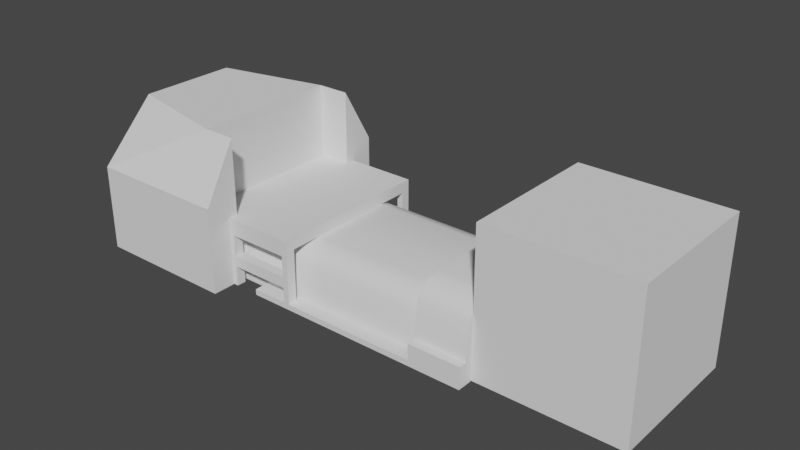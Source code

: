 # Source: strandcaster_glass.blend  (saved by Blender 3.6.11; exported with 4.5.12 LTS)
import bpy
from mathutils import Matrix  # noqa: F401  (used for matrix-valued properties, if any)

bpy.ops.wm.read_factory_settings(use_empty=True)
scene = bpy.context.scene
scene.name = 'Scene'

# ---- collections
col_collection = bpy.data.collections.new('Collection'); scene.collection.children.link(col_collection)

# ---- node groups
ng_auto_smooth = bpy.data.node_groups.new('Auto Smooth', 'GeometryNodeTree')
_s = ng_auto_smooth.interface.new_socket(name='Geometry', in_out='OUTPUT', socket_type='NodeSocketGeometry')
_s = ng_auto_smooth.interface.new_socket(name='Geometry', in_out='INPUT', socket_type='NodeSocketGeometry')
_s = ng_auto_smooth.interface.new_socket(name='Angle', in_out='INPUT', socket_type='NodeSocketFloat')
_s.subtype = 'ANGLE'
_s.min_value = 0.0
_s.max_value = 3.142
ng_auto_smooth.is_modifier = True
_N = ng_auto_smooth.nodes; _L = ng_auto_smooth.links
n0 = _N.new('NodeGroupOutput'); n0.name = 'Group Output'; n0.location = (480, -100)
n1 = _N.new('NodeGroupInput'); n1.name = 'Group Input'; n1.location = (-420, -300)
n2 = _N.new('NodeGroupInput'); n2.name = 'Group Input.001'; n2.location = (-60, -100)
n3 = _N.new('GeometryNodeSetShadeSmooth'); n3.name = 'Set Shade Smooth'; n3.location = (120, -100)
n3.domain = 'EDGE'
n4 = _N.new('GeometryNodeSetShadeSmooth'); n4.name = 'Set Shade Smooth.001'; n4.location = (300, -100)
n5 = _N.new('GeometryNodeInputMeshEdgeAngle'); n5.name = 'Edge Angle'; n5.location = (-420, -220)
n6 = _N.new('GeometryNodeInputEdgeSmooth'); n6.name = 'Is Edge Smooth'; n6.location = (-60, -160)
n7 = _N.new('GeometryNodeInputShadeSmooth'); n7.name = 'Is Face Smooth'; n7.location = (-240, -340)
n8 = _N.new('FunctionNodeBooleanMath'); n8.name = 'Boolean Math'; n8.location = (-60, -220)
n9 = _N.new('FunctionNodeCompare'); n9.name = 'Compare'; n9.location = (-240, -180)
n9.operation = 'LESS_EQUAL'
_L.new(n5.outputs[0], n9.inputs[0])
_L.new(n4.outputs[0], n0.inputs[0])
_L.new(n1.outputs[1], n9.inputs[1])
_L.new(n9.outputs[0], n8.inputs[0])
_L.new(n7.outputs[0], n8.inputs[1])
_L.new(n2.outputs[0], n3.inputs[0])
_L.new(n6.outputs[0], n3.inputs[1])
_L.new(n3.outputs[0], n4.inputs[0])
_L.new(n8.outputs[0], n3.inputs[2])
n0.is_active_output = True

# ---- world
world_world = bpy.data.worlds.new('World'); scene.world = world_world
world_world.use_nodes = True; world_world.node_tree.nodes.clear()
_N = world_world.node_tree.nodes; _L = world_world.node_tree.links
n0 = _N.new('ShaderNodeOutputWorld'); n0.name = 'World Output'; n0.location = (300, 300)
n1 = _N.new('ShaderNodeBackground'); n1.name = 'Background'; n1.location = (10, 300)
n1.inputs[0].default_value = (0.05088, 0.05088, 0.05088, 1.0)
_L.new(n1.outputs[0], n0.inputs[0])
n0.is_active_output = True
world_world.color = (0.05088, 0.05088, 0.05088)
world_world.use_sun_shadow = False
world_world.sun_shadow_jitter_overblur = 0.0

# ---- meshes
me_cube_001 = bpy.data.meshes.new('Cube.001')
me_cube_001.from_pydata([(-1.0, -1.0, -1.0), (-1.0, -1.0, 1.0), (-1.0, 1.0, -1.0), (-1.0, 1.0, 1.0), (1.0, -1.0, -1.0), (1.0, -1.0, 1.0), (1.0, 1.0, -1.0), (1.0, 1.0, 1.0)], [], [(0, 1, 3, 2), (2, 3, 7, 6), (6, 7, 5, 4), (4, 5, 1, 0), (2, 6, 4, 0), (7, 3, 1, 5)])
_uv = me_cube_001.uv_layers.new(name='UVMap')
_uv.uv.foreach_set('vector', [0.375, 0.0, 0.625, 0.0, 0.625, 0.25, 0.375, 0.25, 0.375, 0.25, 0.625, 0.25, 0.625, 0.5, 0.375, 0.5, 0.375, 0.5, 0.625, 0.5, 0.625, 0.75, 0.375, 0.75, 0.375, 0.75, 0.625, 0.75, 0.625, 1.0, 0.375, 1.0, 0.125, 0.5, 0.375, 0.5, 0.375, 0.75, 0.125, 0.75, 0.625, 0.5, 0.875, 0.5, 0.875, 0.75, 0.625, 0.75])
me_cube_001.update()
me_cube_curve_002 = bpy.data.meshes.new('Cube_Curve.002')
me_cube_curve_002.from_pydata([(1.336, 0.0, -0.1005), (1.664, 0.0, -0.1398), (1.664, 0.0, -0.1005), (1.336, 0.0, -0.1398), (5.757, 0.0, -0.1005), (5.757, 0.0, -0.1398), (1.336, -0.2976, -0.1005), (1.336, -0.4806, -0.3221), (1.336, -0.3891, -0.1302), (1.336, -0.4561, -0.2113), (1.664, -0.4428, -0.465), (1.664, -0.2918, -0.1398), (1.664, -0.4428, -0.3266), (1.664, -0.3675, -0.1644), (1.664, -0.4213, -0.2296), (1.664, -0.4806, -0.3221), (1.664, -0.4561, -0.2113), (1.664, -0.3891, -0.1302), (1.664, -0.2976, -0.1005), (1.664, -0.4806, -0.5044), (1.336, -0.4806, -0.5044), (1.336, -0.4213, -0.2296), (1.336, -0.4428, -0.3266), (1.336, -0.4428, -0.465), (1.336, -0.3675, -0.1644), (1.336, -0.2918, -0.1398), (5.757, -0.4806, -0.465), (5.757, -0.4561, -0.2113), (5.757, -0.3891, -0.1302), (5.757, -0.2976, -0.1005), (5.757, -0.4806, -0.5044), (5.757, -0.4428, -0.3266), (5.757, -0.4213, -0.2296), (5.757, -0.3675, -0.1644), (5.757, -0.2918, -0.1398), (5.757, -0.4428, -0.465), (2.364, -0.4806, -0.5044), (2.363, -0.4806, -0.465), (5.757, -0.5842, -0.465), (5.757, -0.5842, -0.5044), (2.363, -0.5842, -0.465), (2.364, -0.5842, -0.5044), (6.757, 0.0, -0.1005), (6.757, 0.0, -0.1398), (6.757, -0.4806, -0.465), (6.757, -0.4561, -0.2113), (6.757, -0.3891, -0.1302), (6.757, -0.2976, -0.1005), (6.757, -0.4806, -0.5044), (6.757, -0.4428, -0.3266), (6.757, -0.4213, -0.2296), (6.757, -0.3675, -0.1644), (6.757, -0.2918, -0.1398), (6.757, -0.4428, -0.465), (6.757, -0.5842, -0.465), (6.757, -0.5842, -0.5044), (5.757, 0.0, 0.01254), (6.757, -0.5842, -0.352), (5.757, -0.5842, -0.352), (5.757, -0.5264, -0.352), (5.757, -0.5019, -0.0983), (5.757, -0.4349, -0.01716), (5.757, -0.2976, 0.01254), (6.757, 0.0, 0.01254), (6.757, -0.5264, -0.352), (6.757, -0.5019, -0.0983), (6.757, -0.4349, -0.01716), (6.757, -0.2976, 0.01254), (1.336, 0.2976, -0.1005), (1.336, 0.4806, -0.3221), (1.336, 0.3891, -0.1302), (1.336, 0.4561, -0.2113), (1.664, 0.4428, -0.465), (1.664, 0.2918, -0.1398), (1.664, 0.4428, -0.3266), (1.664, 0.3675, -0.1644), (1.664, 0.4213, -0.2296), (1.664, 0.4806, -0.3221), (1.664, 0.4561, -0.2113), (1.664, 0.3891, -0.1302), (1.664, 0.2976, -0.1005), (1.664, 0.4806, -0.5044), (1.336, 0.4806, -0.5044), (1.336, 0.4213, -0.2296), (1.336, 0.4428, -0.3266), (1.336, 0.4428, -0.465), (1.336, 0.3675, -0.1644), (1.336, 0.2918, -0.1398), (5.757, 0.4806, -0.465), (5.757, 0.4561, -0.2113), (5.757, 0.3891, -0.1302), (5.757, 0.2976, -0.1005), (5.757, 0.4806, -0.5044), (5.757, 0.4428, -0.3266), (5.757, 0.4213, -0.2296), (5.757, 0.3675, -0.1644), (5.757, 0.2918, -0.1398), (5.757, 0.4428, -0.465), (2.364, 0.4806, -0.5044), (2.363, 0.4806, -0.465), (5.757, 0.5842, -0.465), (5.757, 0.5842, -0.5044), (2.363, 0.5842, -0.465), (2.364, 0.5842, -0.5044), (6.757, 0.4806, -0.465), (6.757, 0.4561, -0.2113), (6.757, 0.3891, -0.1302), (6.757, 0.2976, -0.1005), (6.757, 0.4806, -0.5044), (6.757, 0.4428, -0.3266), (6.757, 0.4213, -0.2296), (6.757, 0.3675, -0.1644), (6.757, 0.2918, -0.1398), (6.757, 0.4428, -0.465), (6.757, 0.5842, -0.465), (6.757, 0.5842, -0.5044), (6.757, 0.5842, -0.352), (5.757, 0.5842, -0.352), (5.757, 0.5264, -0.352), (5.757, 0.5019, -0.0983), (5.757, 0.4349, -0.01716), (5.757, 0.2976, 0.01254), (6.757, 0.5264, -0.352), (6.757, 0.5019, -0.0983), (6.757, 0.4349, -0.01716), (6.757, 0.2976, 0.01254)], [], [(45, 46, 66, 65), (27, 26, 59, 60), (33, 34, 52, 51), (39, 30, 48, 55), (9, 16, 17, 8), (6, 18, 2, 0), (20, 19, 15, 7), (7, 15, 16, 9), (8, 17, 18, 6), (10, 35, 30, 36, 19), (19, 36, 37, 15), (17, 28, 29, 18), (16, 27, 28, 17), (1, 5, 34, 11), (10, 23, 22, 12), (13, 24, 25, 11), (11, 25, 3, 1), (14, 21, 24, 13), (12, 22, 21, 14), (30, 35, 53, 48), (38, 39, 55, 54), (32, 33, 51, 50), (18, 29, 4, 2), (14, 32, 31, 12), (13, 33, 32, 14), (11, 34, 33, 13), (12, 31, 35, 10), (15, 37, 26, 27, 16), (41, 39, 38, 40), (36, 41, 40, 37), (37, 40, 38, 26), (30, 39, 41, 36), (50, 45, 44, 49), (51, 46, 45, 50), (52, 47, 46, 51), (49, 44, 48, 53), (43, 42, 47, 52), (44, 54, 55, 48), (44, 45, 65, 64), (35, 31, 49, 53), (34, 5, 43, 52), (31, 32, 50, 49), (60, 59, 64, 65), (59, 58, 57, 64), (61, 60, 65, 66), (62, 61, 66, 67), (56, 62, 67, 63), (26, 38, 58, 59), (28, 27, 60, 61), (46, 47, 67, 66), (54, 44, 64, 57), (29, 28, 61, 62), (38, 54, 57, 58), (47, 42, 63, 67), (4, 29, 62, 56), (105, 123, 124, 106), (89, 119, 118, 88), (95, 111, 112, 96), (101, 115, 108, 92), (71, 70, 79, 78), (68, 0, 2, 80), (82, 69, 77, 81), (69, 71, 78, 77), (70, 68, 80, 79), (72, 81, 98, 92, 97), (81, 77, 99, 98), (79, 80, 91, 90), (78, 79, 90, 89), (1, 73, 96, 5), (72, 74, 84, 85), (75, 73, 87, 86), (73, 1, 3, 87), (76, 75, 86, 83), (74, 76, 83, 84), (92, 108, 113, 97), (100, 114, 115, 101), (94, 110, 111, 95), (80, 2, 4, 91), (76, 74, 93, 94), (75, 76, 94, 95), (73, 75, 95, 96), (74, 72, 97, 93), (77, 78, 89, 88, 99), (103, 102, 100, 101), (98, 99, 102, 103), (99, 88, 100, 102), (92, 98, 103, 101), (110, 109, 104, 105), (111, 110, 105, 106), (112, 111, 106, 107), (109, 113, 108, 104), (43, 112, 107, 42), (104, 108, 115, 114), (104, 122, 123, 105), (97, 113, 109, 93), (96, 112, 43, 5), (93, 109, 110, 94), (119, 123, 122, 118), (118, 122, 116, 117), (120, 124, 123, 119), (121, 125, 124, 120), (56, 63, 125, 121), (88, 118, 117, 100), (90, 120, 119, 89), (106, 124, 125, 107), (114, 116, 122, 104), (91, 121, 120, 90), (100, 117, 116, 114), (107, 125, 63, 42), (4, 56, 121, 91)])
me_cube_curve_002.polygons.foreach_set('use_smooth', [True] * 110)
_k = set([(0, 6), (0, 68), (1, 11), (1, 73), (2, 18), (2, 80), (4, 29), (4, 91), (5, 34), (5, 96), (6, 8), (7, 9), (7, 20), (8, 9), (10, 12), (10, 35), (11, 13), (12, 14), (13, 14), (15, 16), (15, 19), (16, 17), (17, 18), (19, 20), (19, 36), (26, 27), (26, 37), (26, 38), (26, 59), (27, 28), (28, 29), (30, 35), (30, 36), (30, 39), (30, 48), (31, 32), (31, 35), (32, 33), (33, 34), (35, 53), (36, 37), (36, 41), (37, 40), (38, 39), (38, 40), (38, 58), (39, 41), (39, 55), (40, 41), (42, 47), (42, 107), (43, 52), (43, 112), (44, 45), (44, 48), (44, 54), (44, 64), (45, 46), (46, 47), (48, 53), (48, 55), (49, 50), (49, 53), (50, 51), (51, 52), (54, 55), (54, 57), (56, 62), (56, 121), (57, 58), (57, 64), (58, 59), (59, 60), (59, 64), (60, 61), (61, 62), (63, 67), (63, 125), (64, 65), (65, 66), (66, 67), (68, 70), (69, 71), (69, 82), (70, 71), (72, 74), (72, 97), (73, 75), (74, 76), (75, 76), (77, 78), (77, 81), (78, 79), (79, 80), (81, 82), (81, 98), (88, 89), (88, 99), (88, 100), (88, 118), (89, 90), (90, 91), (92, 97), (92, 98), (92, 101), (92, 108), (93, 94), (93, 97), (94, 95), (95, 96), (97, 113), (98, 99), (98, 103), (99, 102), (100, 101), (100, 102), (100, 117), (101, 103), (101, 115), (102, 103), (104, 105), (104, 108), (104, 114), (104, 122), (105, 106), (106, 107), (108, 113), (108, 115), (109, 110), (109, 113), (110, 111), (111, 112), (114, 115), (114, 116), (116, 117), (116, 122), (117, 118), (118, 119), (118, 122), (119, 120), (120, 121), (122, 123), (123, 124), (124, 125)])
me_cube_curve_002.attributes.new('sharp_edge', 'BOOLEAN', 'EDGE').data.foreach_set('value', [ (min(e.vertices), max(e.vertices)) in _k for e in me_cube_curve_002.edges])
_k = {(30, 48): 1.0, (35, 53): 1.0, (39, 55): 1.0, (15, 19): 1.0, (10, 12): 1.0, (7, 20): 1.0, (26, 27): 1.0, (27, 28): 1.0, (28, 29): 1.0, (4, 29): 1.0, (31, 32): 1.0, (32, 33): 1.0, (33, 34): 1.0, (31, 35): 1.0, (5, 34): 1.0, (30, 35): 1.0, (19, 36): 1.0, (10, 35): 1.0, (30, 36): 1.0, (38, 39): 1.0, (38, 40): 1.0, (39, 41): 1.0, (40, 41): 1.0, (37, 40): 1.0, (26, 37): 1.0, (36, 37): 1.0, (30, 39): 1.0, (26, 38): 1.0, (36, 41): 1.0, (44, 45): 1.0, (45, 46): 1.0, (46, 47): 1.0, (44, 48): 1.0, (42, 47): 1.0, (49, 50): 1.0, (50, 51): 1.0, (51, 52): 1.0, (49, 53): 1.0, (43, 52): 1.0, (48, 53): 1.0, (54, 55): 1.0, (48, 55): 1.0, (44, 54): 1.0, (57, 58): 1.0, (59, 60): 1.0, (60, 61): 1.0, (61, 62): 1.0, (56, 62): 1.0, (58, 59): 1.0, (64, 65): 1.0, (65, 66): 1.0, (66, 67): 1.0, (63, 67): 1.0, (57, 64): 1.0, (59, 64): 1.0, (38, 58): 1.0, (54, 57): 1.0, (92, 108): 1.0, (97, 113): 1.0, (101, 115): 1.0, (77, 81): 1.0, (72, 74): 1.0, (69, 82): 1.0, (88, 89): 1.0, (89, 90): 1.0, (90, 91): 1.0, (4, 91): 1.0, (93, 94): 1.0, (94, 95): 1.0, (95, 96): 1.0, (93, 97): 1.0, (5, 96): 1.0, (92, 97): 1.0, (81, 98): 1.0, (72, 97): 1.0, (92, 98): 1.0, (100, 101): 1.0, (100, 102): 1.0, (101, 103): 1.0, (102, 103): 1.0, (99, 102): 1.0, (88, 99): 1.0, (98, 99): 1.0, (92, 101): 1.0, (88, 100): 1.0, (98, 103): 1.0, (104, 105): 1.0, (105, 106): 1.0, (106, 107): 1.0, (104, 108): 1.0, (42, 107): 1.0, (109, 110): 1.0, (110, 111): 1.0, (111, 112): 1.0, (109, 113): 1.0, (43, 112): 1.0, (108, 113): 1.0, (114, 115): 1.0, (108, 115): 1.0, (104, 114): 1.0, (116, 117): 1.0, (118, 119): 1.0, (119, 120): 1.0, (120, 121): 1.0, (56, 121): 1.0, (117, 118): 1.0, (122, 123): 1.0, (123, 124): 1.0, (124, 125): 1.0, (63, 125): 1.0, (116, 122): 1.0, (118, 122): 1.0, (100, 117): 1.0, (114, 116): 1.0}
me_cube_curve_002.attributes.new('crease_edge', 'FLOAT', 'EDGE').data.foreach_set('value', [_k.get((min(e.vertices), max(e.vertices)), 0.0) for e in me_cube_curve_002.edges])
_uv = me_cube_curve_002.uv_layers.new(name='UVMap')
_uv.uv.foreach_set('vector', [0.4012, 0.7436, 0.4085, 0.7262, 0.4085, 0.7262, 0.4012, 0.7436, 0.4012, 0.75, 0.3913, 0.75, 0.3913, 0.75, 0.4012, 0.75, 0.4054, 0.723, 0.4076, 0.7041, 0.4076, 0.7041, 0.4054, 0.723, 0.0, 0.0, 0.0, 0.0, 0.0, 0.0, 0.0, 0.0, 0.4012, 0.75, 0.4012, 0.75, 0.4112, 0.75, 0.4112, 0.75, 0.4112, 0.7024, 0.4112, 0.7024, 0.4112, 0.625, 0.4112, 0.625, 0.375, 0.75, 0.375, 0.75, 0.3913, 0.75, 0.3913, 0.75, 0.3913, 0.75, 0.3913, 0.75, 0.4012, 0.75, 0.4012, 0.75, 0.4112, 0.75, 0.4112, 0.75, 0.4112, 0.7024, 0.4112, 0.7024, 0.0, 0.0, 0.0, 0.0, 0.0, 0.0, 0.0, 0.0, 0.0, 0.0, 0.375, 0.75, 0.375, 0.75, 0.3913, 0.75, 0.3913, 0.75, 0.4112, 0.75, 0.4112, 0.75, 0.4112, 0.7024, 0.4112, 0.7024, 0.4012, 0.75, 0.4012, 0.75, 0.4112, 0.75, 0.4112, 0.75, 0.4076, 0.6423, 0.4076, 0.6423, 0.4076, 0.7041, 0.4076, 0.7041, 0.3785, 0.7417, 0.3785, 0.7417, 0.3909, 0.7425, 0.3909, 0.7425, 0.4054, 0.723, 0.4054, 0.723, 0.4076, 0.7041, 0.4076, 0.7041, 0.4076, 0.7041, 0.4076, 0.7041, 0.4076, 0.6423, 0.4076, 0.6423, 0.3996, 0.7368, 0.3996, 0.7368, 0.4054, 0.723, 0.4054, 0.723, 0.3909, 0.7425, 0.3909, 0.7425, 0.3996, 0.7368, 0.3996, 0.7368, 0.0, 0.0, 0.0, 0.0, 0.0, 0.0, 0.0, 0.0, 0.3913, 0.75, 0.375, 0.75, 0.375, 0.75, 0.3913, 0.75, 0.3996, 0.7368, 0.4054, 0.723, 0.4054, 0.723, 0.3996, 0.7368, 0.4112, 0.7024, 0.4112, 0.7024, 0.4112, 0.625, 0.4112, 0.625, 0.3996, 0.7368, 0.3996, 0.7368, 0.3909, 0.7425, 0.3909, 0.7425, 0.4054, 0.723, 0.4054, 0.723, 0.3996, 0.7368, 0.3996, 0.7368, 0.4076, 0.7041, 0.4076, 0.7041, 0.4054, 0.723, 0.4054, 0.723, 0.3909, 0.7425, 0.3909, 0.7425, 0.3785, 0.7417, 0.3785, 0.7417, 0.3913, 0.75, 0.3913, 0.75, 0.3913, 0.75, 0.4012, 0.75, 0.4012, 0.75, 0.375, 0.75, 0.375, 0.75, 0.3913, 0.75, 0.3913, 0.75, 0.375, 0.75, 0.375, 0.75, 0.3913, 0.75, 0.3913, 0.75, 0.3913, 0.75, 0.3913, 0.75, 0.3913, 0.75, 0.3913, 0.75, 0.0, 0.0, 0.0, 0.0, 0.0, 0.0, 0.0, 0.0, 0.3996, 0.7368, 0.4012, 0.7436, 0.3913, 0.75, 0.3909, 0.7425, 0.4054, 0.723, 0.4085, 0.7262, 0.4012, 0.7436, 0.3996, 0.7368, 0.4076, 0.7041, 0.4112, 0.7024, 0.4085, 0.7262, 0.4054, 0.723, 0.3909, 0.7425, 0.3913, 0.75, 0.375, 0.75, 0.3785, 0.7417, 0.4076, 0.6423, 0.4112, 0.625, 0.4112, 0.7024, 0.4076, 0.7041, 0.3913, 0.75, 0.3913, 0.75, 0.375, 0.75, 0.375, 0.75, 0.3913, 0.75, 0.4012, 0.7436, 0.4012, 0.7436, 0.3913, 0.75, 0.3785, 0.7417, 0.3909, 0.7425, 0.3909, 0.7425, 0.3785, 0.7417, 0.4076, 0.7041, 0.4076, 0.6423, 0.4076, 0.6423, 0.4076, 0.7041, 0.3909, 0.7425, 0.3996, 0.7368, 0.3996, 0.7368, 0.3909, 0.7425, 0.4012, 0.75, 0.3913, 0.75, 0.3913, 0.75, 0.4012, 0.75, 0.3913, 0.75, 0.3913, 0.75, 0.3913, 0.75, 0.3913, 0.75, 0.4112, 0.75, 0.4012, 0.75, 0.4012, 0.75, 0.4112, 0.75, 0.4112, 0.7024, 0.4112, 0.75, 0.4112, 0.75, 0.4112, 0.7024, 0.4112, 0.625, 0.4112, 0.7024, 0.4112, 0.7024, 0.4112, 0.625, 0.3913, 0.75, 0.3913, 0.75, 0.3913, 0.75, 0.3913, 0.75, 0.4112, 0.75, 0.4012, 0.75, 0.4012, 0.75, 0.4112, 0.75, 0.4085, 0.7262, 0.4112, 0.7024, 0.4112, 0.7024, 0.4085, 0.7262, 0.3913, 0.75, 0.3913, 0.75, 0.3913, 0.75, 0.3913, 0.75, 0.4112, 0.7024, 0.4112, 0.75, 0.4112, 0.75, 0.4112, 0.7024, 0.3913, 0.75, 0.3913, 0.75, 0.3913, 0.75, 0.3913, 0.75, 0.4112, 0.7024, 0.4112, 0.625, 0.4112, 0.625, 0.4112, 0.7024, 0.4112, 0.625, 0.4112, 0.7024, 0.4112, 0.7024, 0.4112, 0.625, 0.4012, 0.7436, 0.4012, 0.7436, 0.4085, 0.7262, 0.4085, 0.7262, 0.4012, 0.75, 0.4012, 0.75, 0.3913, 0.75, 0.3913, 0.75, 0.4054, 0.723, 0.4054, 0.723, 0.4076, 0.7041, 0.4076, 0.7041, 0.0, 0.0, 0.0, 0.0, 0.0, 0.0, 0.0, 0.0, 0.4012, 0.75, 0.4112, 0.75, 0.4112, 0.75, 0.4012, 0.75, 0.4112, 0.7024, 0.4112, 0.625, 0.4112, 0.625, 0.4112, 0.7024, 0.375, 0.75, 0.3913, 0.75, 0.3913, 0.75, 0.375, 0.75, 0.3913, 0.75, 0.4012, 0.75, 0.4012, 0.75, 0.3913, 0.75, 0.4112, 0.75, 0.4112, 0.7024, 0.4112, 0.7024, 0.4112, 0.75, 0.0, 0.0, 0.0, 0.0, 0.0, 0.0, 0.0, 0.0, 0.0, 0.0, 0.375, 0.75, 0.3913, 0.75, 0.3913, 0.75, 0.375, 0.75, 0.4112, 0.75, 0.4112, 0.7024, 0.4112, 0.7024, 0.4112, 0.75, 0.4012, 0.75, 0.4112, 0.75, 0.4112, 0.75, 0.4012, 0.75, 0.4076, 0.6423, 0.4076, 0.7041, 0.4076, 0.7041, 0.4076, 0.6423, 0.3785, 0.7417, 0.3909, 0.7425, 0.3909, 0.7425, 0.3785, 0.7417, 0.4054, 0.723, 0.4076, 0.7041, 0.4076, 0.7041, 0.4054, 0.723, 0.4076, 0.7041, 0.4076, 0.6423, 0.4076, 0.6423, 0.4076, 0.7041, 0.3996, 0.7368, 0.4054, 0.723, 0.4054, 0.723, 0.3996, 0.7368, 0.3909, 0.7425, 0.3996, 0.7368, 0.3996, 0.7368, 0.3909, 0.7425, 0.0, 0.0, 0.0, 0.0, 0.0, 0.0, 0.0, 0.0, 0.3913, 0.75, 0.3913, 0.75, 0.375, 0.75, 0.375, 0.75, 0.3996, 0.7368, 0.3996, 0.7368, 0.4054, 0.723, 0.4054, 0.723, 0.4112, 0.7024, 0.4112, 0.625, 0.4112, 0.625, 0.4112, 0.7024, 0.3996, 0.7368, 0.3909, 0.7425, 0.3909, 0.7425, 0.3996, 0.7368, 0.4054, 0.723, 0.3996, 0.7368, 0.3996, 0.7368, 0.4054, 0.723, 0.4076, 0.7041, 0.4054, 0.723, 0.4054, 0.723, 0.4076, 0.7041, 0.3909, 0.7425, 0.3785, 0.7417, 0.3785, 0.7417, 0.3909, 0.7425, 0.3913, 0.75, 0.4012, 0.75, 0.4012, 0.75, 0.3913, 0.75, 0.3913, 0.75, 0.375, 0.75, 0.3913, 0.75, 0.3913, 0.75, 0.375, 0.75, 0.375, 0.75, 0.3913, 0.75, 0.3913, 0.75, 0.375, 0.75, 0.3913, 0.75, 0.3913, 0.75, 0.3913, 0.75, 0.3913, 0.75, 0.0, 0.0, 0.0, 0.0, 0.0, 0.0, 0.0, 0.0, 0.3996, 0.7368, 0.3909, 0.7425, 0.3913, 0.75, 0.4012, 0.7436, 0.4054, 0.723, 0.3996, 0.7368, 0.4012, 0.7436, 0.4085, 0.7262, 0.4076, 0.7041, 0.4054, 0.723, 0.4085, 0.7262, 0.4112, 0.7024, 0.3909, 0.7425, 0.3785, 0.7417, 0.375, 0.75, 0.3913, 0.75, 0.4076, 0.6423, 0.4076, 0.7041, 0.4112, 0.7024, 0.4112, 0.625, 0.3913, 0.75, 0.375, 0.75, 0.375, 0.75, 0.3913, 0.75, 0.3913, 0.75, 0.3913, 0.75, 0.4012, 0.7436, 0.4012, 0.7436, 0.3785, 0.7417, 0.3785, 0.7417, 0.3909, 0.7425, 0.3909, 0.7425, 0.4076, 0.7041, 0.4076, 0.7041, 0.4076, 0.6423, 0.4076, 0.6423, 0.3909, 0.7425, 0.3909, 0.7425, 0.3996, 0.7368, 0.3996, 0.7368, 0.4012, 0.75, 0.4012, 0.75, 0.3913, 0.75, 0.3913, 0.75, 0.3913, 0.75, 0.3913, 0.75, 0.3913, 0.75, 0.3913, 0.75, 0.4112, 0.75, 0.4112, 0.75, 0.4012, 0.75, 0.4012, 0.75, 0.4112, 0.7024, 0.4112, 0.7024, 0.4112, 0.75, 0.4112, 0.75, 0.4112, 0.625, 0.4112, 0.625, 0.4112, 0.7024, 0.4112, 0.7024, 0.3913, 0.75, 0.3913, 0.75, 0.3913, 0.75, 0.3913, 0.75, 0.4112, 0.75, 0.4112, 0.75, 0.4012, 0.75, 0.4012, 0.75, 0.4085, 0.7262, 0.4085, 0.7262, 0.4112, 0.7024, 0.4112, 0.7024, 0.3913, 0.75, 0.3913, 0.75, 0.3913, 0.75, 0.3913, 0.75, 0.4112, 0.7024, 0.4112, 0.7024, 0.4112, 0.75, 0.4112, 0.75, 0.3913, 0.75, 0.3913, 0.75, 0.3913, 0.75, 0.3913, 0.75, 0.4112, 0.7024, 0.4112, 0.7024, 0.4112, 0.625, 0.4112, 0.625, 0.4112, 0.625, 0.4112, 0.625, 0.4112, 0.7024, 0.4112, 0.7024])
me_cube_curve_002.auto_texspace = False
me_cube_curve_002.update()
me_cube = bpy.data.meshes.new('Cube')
me_cube.from_pydata([(-0.1537, 1.5, -1.0), (1.39, 0.7619, 0.9426), (1.846, 1.5, -1.0), (1.846, 1.037, 1.0), (1.39, 0.7619, 0.2926), (1.846, 1.037, -0.2009), (0.8903, 1.037, -0.04399), (1.846, 1.037, -0.04399), (2.846, 1.037, -0.2009), (2.846, 1.037, -0.04399), (1.846, 1.168, -0.2009), (1.846, 1.168, -0.04399), (2.846, 1.168, -0.2009), (2.846, 1.168, -0.04399), (1.846, 1.037, -1.0), (2.846, 1.037, -1.0), (1.846, 1.168, -1.0), (2.846, 1.168, -1.0), (2.764, 1.168, -0.7187), (2.764, 1.037, -0.7187), (1.914, 1.168, -0.7187), (1.914, 1.037, -0.7187), (2.764, 1.168, -1.0), (2.764, 1.037, -1.0), (1.914, 1.168, -0.5659), (1.914, 1.037, -0.5659), (2.764, 1.168, -0.5659), (2.764, 1.037, -0.5659), (1.914, 1.168, -0.2723), (1.914, 1.037, -0.2723), (2.764, 1.168, -0.2723), (2.764, 1.037, -0.2723), (1.914, 1.168, -1.0), (1.914, 1.037, -1.0), (-0.1537, 0.0, -1.0), (-0.1537, 0.0, 1.0), (1.846, 0.0, -1.0), (1.39, 0.0, 0.9426), (1.39, 0.0, 0.2926), (1.846, 0.0, -0.2009), (0.8903, 0.0, -0.04399), (1.846, 0.0, -0.04399), (2.846, 0.0, -0.2009), (2.846, 0.0, -0.04399), (-0.1537, -1.5, -1.0), (1.39, -0.7619, 0.9426), (1.846, -1.5, -1.0), (1.846, -1.037, 1.0), (1.39, -0.7619, 0.2926), (1.846, -1.037, -0.2009), (0.8903, -1.037, -0.04399), (1.846, -1.037, -0.04399), (2.846, -1.037, -0.2009), (2.846, -1.037, -0.04399), (1.846, -1.168, -0.2009), (1.846, -1.168, -0.04399), (2.846, -1.168, -0.2009), (2.846, -1.168, -0.04399), (1.846, -1.037, -1.0), (2.846, -1.037, -1.0), (1.846, -1.168, -1.0), (2.846, -1.168, -1.0), (2.764, -1.168, -0.7187), (2.764, -1.037, -0.7187), (1.914, -1.168, -0.7187), (1.914, -1.037, -0.7187), (2.764, -1.168, -1.0), (2.764, -1.037, -1.0), (1.914, -1.168, -0.5659), (1.914, -1.037, -0.5659), (2.764, -1.168, -0.5659), (2.764, -1.037, -0.5659), (1.914, -1.168, -0.2723), (1.914, -1.037, -0.2723), (2.764, -1.168, -0.2723), (2.764, -1.037, -0.2723), (1.914, -1.168, -1.0), (1.914, -1.037, -1.0), (1.39, 0.0, 1.0), (1.39, 1.037, 1.0), (1.39, 0.0, -0.2009), (1.39, 1.037, -0.2009), (1.39, -1.037, 1.0), (1.39, -1.037, -0.2009), (1.39, 0.0, 0.9426), (1.39, 0.7619, 0.9426), (1.39, 0.0, 0.2926), (1.39, 0.7619, 0.2926), (1.39, -0.7619, 0.9426), (1.39, -0.7619, 0.2926), (1.39, 1.037, 1.0), (-0.1537, 1.5, 0.2), (-0.1537, 0.7, 1.0), (1.846, 1.5, 0.2), (1.846, 1.037, 1.0), (-0.1537, -1.5, 0.2), (1.39, -1.037, 1.0), (-0.1537, -0.7, 1.0), (1.846, -1.037, 1.0), (1.846, -1.5, 0.2)], [], [(0, 91, 93, 2), (79, 3, 94, 90), (34, 35, 92, 91, 0), (93, 94, 3, 5, 39, 36, 2), (3, 79, 81, 5), (5, 81, 6, 7), (42, 8, 9, 43), (39, 5, 8, 42), (8, 31, 27, 25, 5, 14, 33, 21, 19, 23, 15), (10, 11, 13, 12), (9, 8, 12, 13), (5, 7, 11, 10), (7, 9, 13, 11), (15, 23, 22, 17), (12, 8, 15, 17), (10, 28, 24, 26, 12, 17, 22, 18, 20, 32, 16), (5, 10, 16, 14), (5, 25, 29, 31, 8), (12, 26, 30, 28, 10), (27, 26, 24, 25), (21, 20, 18, 19), (31, 30, 26, 27), (20, 21, 33, 32), (29, 28, 30, 31), (19, 18, 22, 23), (32, 33, 14, 16), (25, 24, 28, 29), (7, 41, 43, 9), (7, 6, 40, 41), (81, 80, 40, 6), (78, 35, 97, 96, 82), (0, 2, 36, 34), (44, 46, 99, 95), (82, 96, 98, 47), (34, 44, 95, 97, 35), (98, 99, 46, 36, 39, 49, 47), (47, 49, 83, 82), (49, 51, 50, 83), (42, 43, 53, 52), (39, 42, 52, 49), (52, 59, 67, 63, 65, 77, 58, 49, 69, 71, 75), (54, 56, 57, 55), (53, 57, 56, 52), (49, 54, 55, 51), (51, 55, 57, 53), (59, 61, 66, 67), (56, 61, 59, 52), (54, 60, 76, 64, 62, 66, 61, 56, 70, 68, 72), (49, 58, 60, 54), (49, 52, 75, 73, 69), (56, 54, 72, 74, 70), (71, 69, 68, 70), (65, 63, 62, 64), (75, 71, 70, 74), (64, 76, 77, 65), (73, 75, 74, 72), (63, 67, 66, 62), (76, 60, 58, 77), (69, 73, 72, 68), (51, 53, 43, 41), (51, 41, 40, 50), (83, 50, 40, 80), (44, 34, 36, 46), (45, 48, 89, 88), (37, 1, 79, 78), (4, 38, 80, 81), (1, 4, 81, 79), (45, 37, 78, 82), (38, 48, 83, 80), (48, 45, 82, 83), (88, 89, 86, 87, 85, 84), (37, 45, 88, 84), (38, 4, 87, 86), (48, 38, 86, 89), (4, 1, 85, 87), (1, 37, 84, 85), (90, 91, 92), (95, 96, 97), (90, 94, 93, 91), (95, 99, 98, 96), (78, 79, 90, 92, 35)])
me_cube.polygons.foreach_set('use_smooth', [0, 0, 0, 0, 0, 0, 0, 0, 0, 0, 0, 0, 0, 0, 0, 0, 0, 0, 0, 1, 1, 1, 1, 1, 1, 0, 1, 0, 0, 0, 0, 0, 0, 0, 0, 0, 0, 0, 0, 0, 0, 0, 0, 0, 0, 0, 0, 0, 0, 0, 0, 1, 1, 1, 1, 1, 1, 0, 1, 0, 0, 0, 0, 0, 0, 0, 0, 0, 0, 0, 0, 0, 0, 0, 0, 0, 0, 0, 0, 0, 0])
_uv = me_cube.uv_layers.new(name='UVMap')
_uv.uv.foreach_set('vector', [0.375, 0.25, 0.525, 0.25, 0.525, 0.5, 0.375, 0.5, 0.8097, 0.5386, 0.6903, 0.5386, 0.6903, 0.5386, 0.8097, 0.5386, 0.375, 0.125, 0.625, 0.125, 0.625, 0.1833, 0.525, 0.25, 0.375, 0.25, 0.525, 0.5, 0.6903, 0.5386, 0.6903, 0.5386, 0.6903, 0.5386, 0.6903, 0.625, 0.375, 0.625, 0.375, 0.5, 0.6903, 0.5386, 0.8097, 0.5386, 0.8097, 0.5386, 0.6903, 0.5386, 0.6903, 0.5386, 0.8097, 0.5386, 0.8097, 0.5386, 0.6903, 0.5386, 0.6903, 0.625, 0.6903, 0.5386, 0.6903, 0.5386, 0.6903, 0.625, 0.6903, 0.625, 0.6903, 0.5386, 0.6903, 0.5386, 0.6903, 0.625, 0.6903, 0.5386, 0.6903, 0.5386, 0.6903, 0.5386, 0.6903, 0.5386, 0.6903, 0.5386, 0.6903, 0.5386, 0.6903, 0.5386, 0.6903, 0.5386, 0.6903, 0.5386, 0.6903, 0.5386, 0.6903, 0.5386, 0.6903, 0.5386, 0.6903, 0.5386, 0.6903, 0.5386, 0.6903, 0.5386, 0.6903, 0.5386, 0.6903, 0.5386, 0.6903, 0.5386, 0.6903, 0.5386, 0.6903, 0.5386, 0.6903, 0.5386, 0.6903, 0.5386, 0.6903, 0.5386, 0.6903, 0.5386, 0.6903, 0.5386, 0.6903, 0.5386, 0.6903, 0.5386, 0.6903, 0.5386, 0.6903, 0.5386, 0.6903, 0.5386, 0.6903, 0.5386, 0.6903, 0.5386, 0.6903, 0.5386, 0.6903, 0.5386, 0.6903, 0.5386, 0.6903, 0.5386, 0.6903, 0.5386, 0.6903, 0.5386, 0.6903, 0.5386, 0.6903, 0.5386, 0.6903, 0.5386, 0.6903, 0.5386, 0.6903, 0.5386, 0.6903, 0.5386, 0.6903, 0.5386, 0.6903, 0.5386, 0.6903, 0.5386, 0.6903, 0.5386, 0.6903, 0.5386, 0.6903, 0.5386, 0.6903, 0.5386, 0.6903, 0.5386, 0.6903, 0.5386, 0.6903, 0.5386, 0.6903, 0.5386, 0.6903, 0.5386, 0.6903, 0.5386, 0.6903, 0.5386, 0.6903, 0.5386, 0.6903, 0.5386, 0.0, 0.0, 0.0, 0.0, 0.0, 0.0, 0.0, 0.0, 0.0, 0.0, 0.0, 0.0, 0.0, 0.0, 0.0, 0.0, 0.0, 0.0, 0.0, 0.0, 0.0, 0.0, 0.0, 0.0, 0.0, 0.0, 0.0, 0.0, 0.0, 0.0, 0.0, 0.0, 0.0, 0.0, 0.0, 0.0, 0.0, 0.0, 0.0, 0.0, 0.0, 0.0, 0.0, 0.0, 0.0, 0.0, 0.0, 0.0, 0.6903, 0.5386, 0.6903, 0.5386, 0.6903, 0.5386, 0.6903, 0.5386, 0.0, 0.0, 0.0, 0.0, 0.0, 0.0, 0.0, 0.0, 0.6903, 0.5386, 0.6903, 0.625, 0.6903, 0.625, 0.6903, 0.5386, 0.6903, 0.5386, 0.8097, 0.5386, 0.8097, 0.625, 0.6903, 0.625, 0.8097, 0.5386, 0.8097, 0.625, 0.8097, 0.625, 0.8097, 0.5386, 0.8097, 0.625, 0.875, 0.625, 0.875, 0.5667, 0.8097, 0.5386, 0.8097, 0.5386, 0.125, 0.5, 0.375, 0.5, 0.375, 0.625, 0.125, 0.625, 0.375, 0.25, 0.375, 0.5, 0.525, 0.5, 0.525, 0.25, 0.8097, 0.5386, 0.8097, 0.5386, 0.6903, 0.5386, 0.6903, 0.5386, 0.375, 0.125, 0.375, 0.25, 0.525, 0.25, 0.625, 0.1833, 0.625, 0.125, 0.6903, 0.5386, 0.525, 0.5, 0.375, 0.5, 0.375, 0.625, 0.6903, 0.625, 0.6903, 0.5386, 0.6903, 0.5386, 0.6903, 0.5386, 0.6903, 0.5386, 0.8097, 0.5386, 0.8097, 0.5386, 0.6903, 0.5386, 0.6903, 0.5386, 0.8097, 0.5386, 0.8097, 0.5386, 0.6903, 0.625, 0.6903, 0.625, 0.6903, 0.5386, 0.6903, 0.5386, 0.6903, 0.625, 0.6903, 0.625, 0.6903, 0.5386, 0.6903, 0.5386, 0.6903, 0.5386, 0.6903, 0.5386, 0.6903, 0.5386, 0.6903, 0.5386, 0.6903, 0.5386, 0.6903, 0.5386, 0.6903, 0.5386, 0.6903, 0.5386, 0.6903, 0.5386, 0.6903, 0.5386, 0.6903, 0.5386, 0.6903, 0.5386, 0.6903, 0.5386, 0.6903, 0.5386, 0.6903, 0.5386, 0.6903, 0.5386, 0.6903, 0.5386, 0.6903, 0.5386, 0.6903, 0.5386, 0.6903, 0.5386, 0.6903, 0.5386, 0.6903, 0.5386, 0.6903, 0.5386, 0.6903, 0.5386, 0.6903, 0.5386, 0.6903, 0.5386, 0.6903, 0.5386, 0.6903, 0.5386, 0.6903, 0.5386, 0.6903, 0.5386, 0.6903, 0.5386, 0.6903, 0.5386, 0.6903, 0.5386, 0.6903, 0.5386, 0.6903, 0.5386, 0.6903, 0.5386, 0.6903, 0.5386, 0.6903, 0.5386, 0.6903, 0.5386, 0.6903, 0.5386, 0.6903, 0.5386, 0.6903, 0.5386, 0.6903, 0.5386, 0.6903, 0.5386, 0.6903, 0.5386, 0.6903, 0.5386, 0.6903, 0.5386, 0.6903, 0.5386, 0.6903, 0.5386, 0.6903, 0.5386, 0.6903, 0.5386, 0.6903, 0.5386, 0.6903, 0.5386, 0.6903, 0.5386, 0.6903, 0.5386, 0.6903, 0.5386, 0.6903, 0.5386, 0.6903, 0.5386, 0.6903, 0.5386, 0.6903, 0.5386, 0.0, 0.0, 0.0, 0.0, 0.0, 0.0, 0.0, 0.0, 0.0, 0.0, 0.0, 0.0, 0.0, 0.0, 0.0, 0.0, 0.0, 0.0, 0.0, 0.0, 0.0, 0.0, 0.0, 0.0, 0.0, 0.0, 0.0, 0.0, 0.0, 0.0, 0.0, 0.0, 0.0, 0.0, 0.0, 0.0, 0.0, 0.0, 0.0, 0.0, 0.0, 0.0, 0.0, 0.0, 0.0, 0.0, 0.0, 0.0, 0.6903, 0.5386, 0.6903, 0.5386, 0.6903, 0.5386, 0.6903, 0.5386, 0.0, 0.0, 0.0, 0.0, 0.0, 0.0, 0.0, 0.0, 0.6903, 0.5386, 0.6903, 0.5386, 0.6903, 0.625, 0.6903, 0.625, 0.6903, 0.5386, 0.6903, 0.625, 0.8097, 0.625, 0.8097, 0.5386, 0.8097, 0.5386, 0.8097, 0.5386, 0.8097, 0.625, 0.8097, 0.625, 0.125, 0.5, 0.125, 0.625, 0.375, 0.625, 0.375, 0.5, 0.8097, 0.5553, 0.8097, 0.5553, 0.8097, 0.5553, 0.8097, 0.5553, 0.8097, 0.593, 0.8097, 0.5553, 0.8097, 0.5386, 0.8097, 0.625, 0.8097, 0.5553, 0.8097, 0.593, 0.8097, 0.625, 0.8097, 0.5386, 0.8097, 0.5553, 0.8097, 0.5553, 0.8097, 0.5386, 0.8097, 0.5386, 0.8097, 0.5553, 0.8097, 0.593, 0.8097, 0.625, 0.8097, 0.5386, 0.8097, 0.593, 0.8097, 0.5553, 0.8097, 0.5386, 0.8097, 0.625, 0.8097, 0.5553, 0.8097, 0.5553, 0.8097, 0.5386, 0.8097, 0.5386, 0.8097, 0.5553, 0.8097, 0.5553, 0.8097, 0.593, 0.8097, 0.5553, 0.8097, 0.5553, 0.8097, 0.593, 0.8097, 0.593, 0.8097, 0.5553, 0.8097, 0.5553, 0.8097, 0.593, 0.8097, 0.593, 0.8097, 0.5553, 0.8097, 0.5553, 0.8097, 0.593, 0.8097, 0.5553, 0.8097, 0.593, 0.8097, 0.593, 0.8097, 0.5553, 0.8097, 0.5553, 0.8097, 0.5553, 0.8097, 0.5553, 0.8097, 0.5553, 0.8097, 0.5553, 0.8097, 0.593, 0.8097, 0.593, 0.8097, 0.5553, 0.625, 0.2114, 0.525, 0.25, 0.625, 0.1833, 0.525, 0.25, 0.625, 0.2114, 0.625, 0.1833, 0.625, 0.443, 0.625, 0.5, 0.525, 0.5, 0.525, 0.25, 0.525, 0.25, 0.525, 0.5, 0.625, 0.5, 0.625, 0.443, 0.8097, 0.625, 0.8097, 0.5386, 0.8097, 0.5386, 0.875, 0.5667, 0.875, 0.625])
me_cube.update()

# ---- objects
ob_empty_001 = bpy.data.objects.new('empty.001', None)
ob_empty_002 = bpy.data.objects.new('empty.002', None)
ob_empty_003 = bpy.data.objects.new('empty.003', None)
ob_cube_001 = bpy.data.objects.new('Cube.001', me_cube_001)
ob_cube_curve = bpy.data.objects.new('Cube_Curve', me_cube_curve_002)
ob_cube = bpy.data.objects.new('Cube', me_cube)
ob_empty = bpy.data.objects.new('empty', None)

# ---- transforms, parenting, visibility, modifiers, constraints
ob_empty_001.location = (0.0, 0.0, 0.0)
ob_empty_002.location = (0.0, 0.0, 0.0)
ob_empty_003.location = (0.0, 0.0, 0.0)
ob_cube_001.location = (3.229, 0.05374, 1.0)
ob_cube_curve.location = (-2.757, 0.0, 1.0)
ob_cube_curve.scale = (0.7379, 2.0, 2.0)
_m = ob_cube_curve.modifiers.new('Auto Smooth', 'NODES')
_m.node_group = ng_auto_smooth
_gi = [s.identifier for s in ng_auto_smooth.interface.items_tree if s.item_type == 'SOCKET' and s.in_out == 'INPUT']
_m[_gi[1]] = 2.104  # Angle
ob_cube.location = (-3.267, 0.0, 1.0)
_m = ob_cube.modifiers.new('Auto Smooth', 'NODES')
_m.node_group = ng_auto_smooth
_gi = [s.identifier for s in ng_auto_smooth.interface.items_tree if s.item_type == 'SOCKET' and s.in_out == 'INPUT']
_m[_gi[1]] = 0.5236  # Angle
ob_empty.location = (0.0, 0.0, 0.0)

# ---- collection membership
scene.collection.objects.link(ob_empty_001)
scene.collection.objects.link(ob_empty_002)
scene.collection.objects.link(ob_empty_003)
scene.collection.objects.link(ob_cube_001)
col_collection.objects.link(ob_cube_curve)
col_collection.objects.link(ob_cube)
col_collection.objects.link(ob_empty)

# ---- scene / render settings (as saved in the file)
scene.frame_start = 1; scene.frame_end = 250; scene.frame_set(1)
scene.render.engine = 'BLENDER_EEVEE_NEXT'
scene.cycles.sampling_pattern = 'TABULATED_SOBOL'
scene.view_settings.view_transform = 'Filmic'
bpy.context.view_layer.update()

# ---- added for rendering (the .blend has no active camera and no usable light): camera, sun
cam_auto = bpy.data.cameras.new('AutoCamera')
cam_auto.lens = 50.0
cam_auto.sensor_width = 36.0
cam_auto.clip_end = 1000.0
ob_auto_camera = bpy.data.objects.new('AutoCamera', cam_auto)
scene.collection.objects.link(ob_auto_camera)
ob_auto_camera.location = (8.2304, -9.39185, 7.25685)
ob_auto_camera.rotation_euler = (1.09748, -7.21219e-08, 0.694738)
scene.camera = ob_auto_camera
light_auto_sun = bpy.data.lights.new('AutoSun', 'SUN')
light_auto_sun.energy = 3.0
light_auto_sun.angle = 0.0523599
ob_auto_sun = bpy.data.objects.new('AutoSun', light_auto_sun)
scene.collection.objects.link(ob_auto_sun)
ob_auto_sun.rotation_euler = (0.872665, 0.174533, 0.523599)
bpy.context.view_layer.update()
